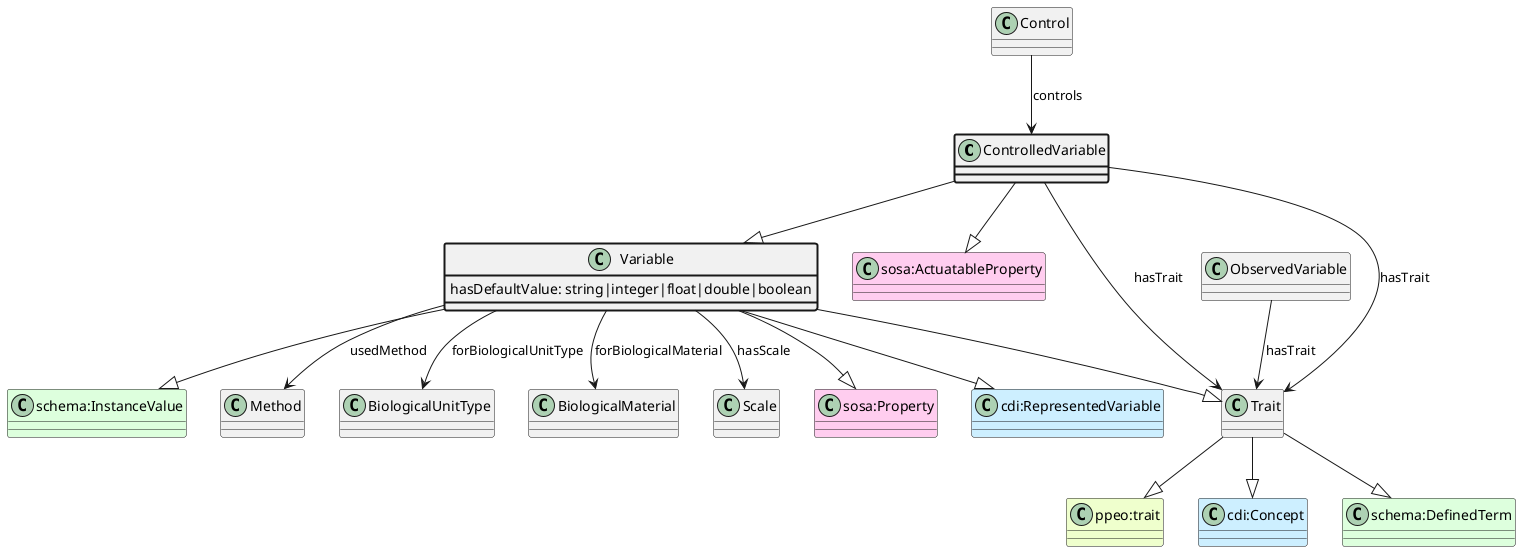

The diagram above was rendered by PlantUML. Its source (embedded in the PNG):
@startuml
class ControlledVariable  #line.bold
class "sosa:ActuatableProperty" #FFCCEE 
ControlledVariable --|> "sosa:ActuatableProperty"
class Variable  
class Trait  
class "ppeo:trait" #EEFFCC 
Trait --|> "ppeo:trait"
class "cdi:Concept" #CCEEFF 
Trait --|> "cdi:Concept"
class "schema:DefinedTerm" #DDFFDD 
Trait --|> "schema:DefinedTerm"
Variable --|> Trait
class "sosa:Property" #FFCCEE 
Variable --|> "sosa:Property"
class "cdi:RepresentedVariable" #CCEEFF 
Variable --|> "cdi:RepresentedVariable"
class "schema:InstanceValue" #DDFFDD 
Variable --|> "schema:InstanceValue"
ControlledVariable --|> Variable
class Control 
Control --> ControlledVariable : controls
class Trait 
ControlledVariable --> Trait : hasTrait
class Variable #line.bold {
    hasDefaultValue: string|integer|float|double|boolean
}
class Method 
Variable --> Method : usedMethod
class BiologicalUnitType 
Variable --> BiologicalUnitType : forBiologicalUnitType
class BiologicalMaterial 
Variable --> BiologicalMaterial : forBiologicalMaterial
class Scale 
Variable --> Scale : hasScale
class ObservedVariable 
ObservedVariable --> Trait : hasTrait
ControlledVariable --> Trait : hasTrait
@enduml